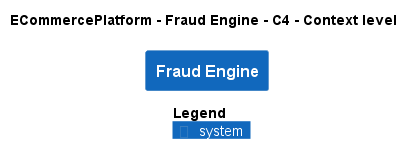

The diagram above was rendered by PlantUML. Its source (embedded in the PNG):
@startuml
!pragma layout smetana
!include ..\..\..\.c4s\C4_Context.puml

AddElementTag("c4interflow:lifecycle:new", $bgColor=green, $fontColor=#ffffff, $borderColor=green, $shadowing="False")
AddElementTag("c4interflow:lifecycle:changed", $bgColor=orange, $fontColor=#ffffff, $borderColor=orange, $shadowing="False")
AddElementTag("c4interflow:lifecycle:removed", $bgColor=red, $fontColor=#ffffff, $borderColor=red, $shadowing="False")

AddRelTag("c4interflow:lifecycle:new", $textColor=green, $lineColor=green)
AddRelTag("c4interflow:lifecycle:changed", $textColor=orange, $lineColor=orange)
AddRelTag("c4interflow:lifecycle:removed", $textColor=red, $lineColor=red)

SHOW_PERSON_PORTRAIT()
LAYOUT_TOP_DOWN()

skinparam linetype polyline

title ECommercePlatform - Fraud Engine - C4 - Context level

System(ECommercePlatform.SoftwareSystems.FraudEngine, "Fraud Engine", "")



SHOW_LEGEND()
@enduml